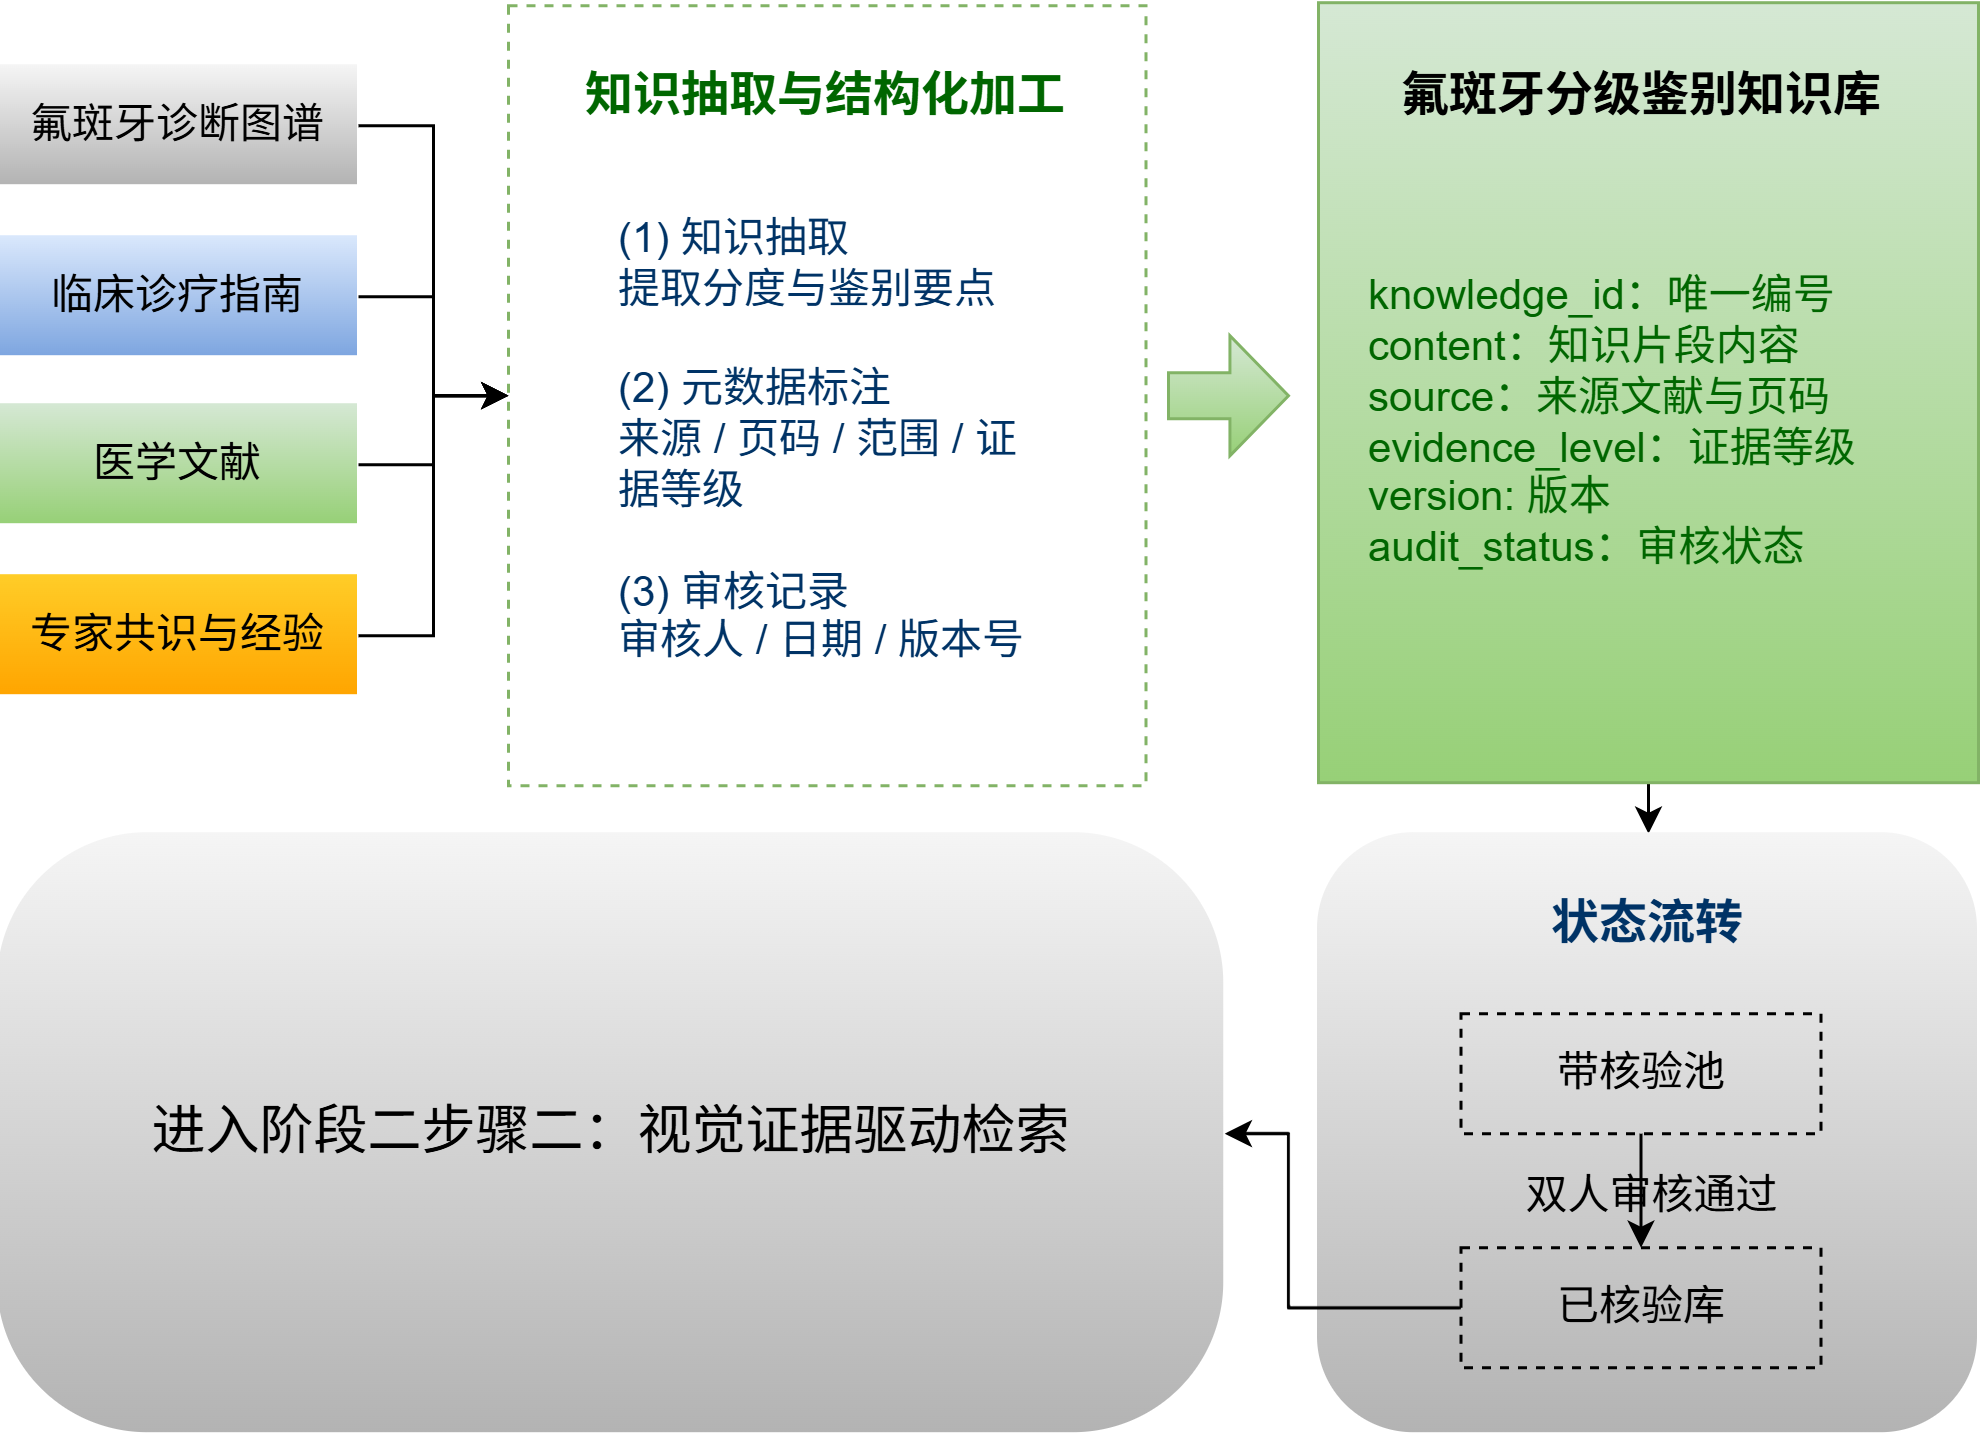

The diagram above was exported from draw.io. Its source (the exported page's mxGraphModel, read from the mxfile embedded in the PNG):
<mxGraphModel dx="1165" dy="694" grid="1" gridSize="10" guides="1" tooltips="1" connect="1" arrows="1" fold="1" page="1" pageScale="1" pageWidth="827" pageHeight="1169" math="0" shadow="0">
  <root>
    <mxCell id="0" />
    <mxCell id="1" parent="0" />
    <mxCell id="O2ktFs_r6MxjaLxdGn-q-2" edge="1" parent="1" source="JIRiLMCSfZF7_dQU_OAy-1" style="edgeStyle=orthogonalEdgeStyle;rounded=0;orthogonalLoop=1;jettySize=auto;html=1;exitX=1;exitY=0.5;exitDx=0;exitDy=0;entryX=0;entryY=0.5;entryDx=0;entryDy=0;" target="JIRiLMCSfZF7_dQU_OAy-6">
      <mxGeometry relative="1" as="geometry" />
    </mxCell>
    <mxCell id="JIRiLMCSfZF7_dQU_OAy-1" parent="1" style="rounded=1;whiteSpace=wrap;html=1;roundedPerimeter=1;fillColor=#f5f5f5;strokeColor=none;arcSize=0;fontSize=14;perimeterSpacing=0;gradientColor=#b3b3b3;" value="氟斑牙诊断图谱" vertex="1">
      <mxGeometry height="40" width="120" x="70" y="81" as="geometry" />
    </mxCell>
    <mxCell id="O2ktFs_r6MxjaLxdGn-q-3" edge="1" parent="1" source="JIRiLMCSfZF7_dQU_OAy-2" style="edgeStyle=orthogonalEdgeStyle;rounded=0;orthogonalLoop=1;jettySize=auto;html=1;exitX=1;exitY=0.5;exitDx=0;exitDy=0;entryX=0;entryY=0.5;entryDx=0;entryDy=0;" target="JIRiLMCSfZF7_dQU_OAy-6">
      <mxGeometry relative="1" as="geometry" />
    </mxCell>
    <mxCell id="JIRiLMCSfZF7_dQU_OAy-2" parent="1" style="rounded=1;whiteSpace=wrap;html=1;roundedPerimeter=1;fillColor=#dae8fc;strokeColor=none;arcSize=0;fontSize=14;perimeterSpacing=0;gradientColor=#7ea6e0;" value="临床诊疗指南" vertex="1">
      <mxGeometry height="40" width="120" x="70" y="138" as="geometry" />
    </mxCell>
    <mxCell id="O2ktFs_r6MxjaLxdGn-q-4" edge="1" parent="1" source="JIRiLMCSfZF7_dQU_OAy-3" style="edgeStyle=orthogonalEdgeStyle;rounded=0;orthogonalLoop=1;jettySize=auto;html=1;exitX=1;exitY=0.5;exitDx=0;exitDy=0;entryX=0;entryY=0.5;entryDx=0;entryDy=0;" target="JIRiLMCSfZF7_dQU_OAy-6">
      <mxGeometry relative="1" as="geometry" />
    </mxCell>
    <mxCell id="JIRiLMCSfZF7_dQU_OAy-3" parent="1" style="rounded=1;whiteSpace=wrap;html=1;roundedPerimeter=1;fillColor=#d5e8d4;strokeColor=none;arcSize=0;fontSize=14;perimeterSpacing=0;gradientColor=#97d077;" value="医学文献" vertex="1">
      <mxGeometry height="40" width="120" x="70" y="194" as="geometry" />
    </mxCell>
    <mxCell id="O2ktFs_r6MxjaLxdGn-q-5" edge="1" parent="1" source="JIRiLMCSfZF7_dQU_OAy-4" style="edgeStyle=orthogonalEdgeStyle;rounded=0;orthogonalLoop=1;jettySize=auto;html=1;exitX=1;exitY=0.5;exitDx=0;exitDy=0;entryX=0;entryY=0.5;entryDx=0;entryDy=0;" target="JIRiLMCSfZF7_dQU_OAy-6">
      <mxGeometry relative="1" as="geometry" />
    </mxCell>
    <mxCell id="JIRiLMCSfZF7_dQU_OAy-4" parent="1" style="rounded=1;whiteSpace=wrap;html=1;roundedPerimeter=1;fillColor=#ffcd28;strokeColor=none;arcSize=0;fontSize=14;perimeterSpacing=0;gradientColor=#ffa500;" value="专家共识与经验" vertex="1">
      <mxGeometry height="40" width="120" x="70" y="251" as="geometry" />
    </mxCell>
    <mxCell id="JIRiLMCSfZF7_dQU_OAy-6" parent="1" style="rounded=1;whiteSpace=wrap;html=1;roundedPerimeter=1;fillColor=none;strokeColor=#82b366;arcSize=0;dashed=1;" value="" vertex="1">
      <mxGeometry height="260" width="212.5" x="240" y="61" as="geometry" />
    </mxCell>
    <mxCell id="JIRiLMCSfZF7_dQU_OAy-7" parent="1" style="rounded=1;whiteSpace=wrap;html=1;roundedPerimeter=1;fillColor=none;strokeColor=none;arcSize=0;fontSize=14;perimeterSpacing=0;align=left;fontColor=#003366;" value="(1) 知识抽取&lt;br&gt;提取分度与鉴别要点&lt;div&gt;&lt;br&gt;&lt;div&gt;(2) 元数据标注&lt;br&gt;来源 / 页码 / 范围 / 证据等级&lt;/div&gt;&lt;div&gt;&lt;br&gt;&lt;/div&gt;&lt;div&gt;(3) 审核记录&lt;br&gt;审核人 / 日期 / 版本号&lt;/div&gt;&lt;/div&gt;" vertex="1">
      <mxGeometry height="190" width="142.5" x="275" y="111" as="geometry" />
    </mxCell>
    <mxCell id="JIRiLMCSfZF7_dQU_OAy-11" parent="1" style="text;html=1;whiteSpace=wrap;strokeColor=none;fillColor=none;align=center;verticalAlign=middle;rounded=0;fontSize=16;fontStyle=1;fontColor=#006600;" value="知识抽取与结构化加工" vertex="1">
      <mxGeometry height="40" width="190" x="251.25" y="71" as="geometry" />
    </mxCell>
    <mxCell id="JIRiLMCSfZF7_dQU_OAy-46" edge="1" parent="1" source="JIRiLMCSfZF7_dQU_OAy-16" style="edgeStyle=orthogonalEdgeStyle;rounded=0;orthogonalLoop=1;jettySize=auto;html=1;exitX=0.5;exitY=1;exitDx=0;exitDy=0;entryX=0.5;entryY=0;entryDx=0;entryDy=0;" target="JIRiLMCSfZF7_dQU_OAy-31">
      <mxGeometry relative="1" as="geometry" />
    </mxCell>
    <mxCell id="JIRiLMCSfZF7_dQU_OAy-16" parent="1" style="rounded=1;whiteSpace=wrap;html=1;roundedPerimeter=1;fillColor=#d5e8d4;strokeColor=#82b366;arcSize=0;gradientColor=#97d077;" value="" vertex="1">
      <mxGeometry height="260" width="220" x="510" y="60" as="geometry" />
    </mxCell>
    <mxCell id="JIRiLMCSfZF7_dQU_OAy-21" parent="1" style="text;html=1;whiteSpace=wrap;strokeColor=none;fillColor=none;align=center;verticalAlign=middle;rounded=0;fontSize=16;fontStyle=1;gradientColor=#97d077;" value="氟斑牙分级鉴别知识库" vertex="1">
      <mxGeometry height="40" width="170" x="532.5" y="71" as="geometry" />
    </mxCell>
    <mxCell id="JIRiLMCSfZF7_dQU_OAy-31" parent="1" style="rounded=1;whiteSpace=wrap;html=1;roundedPerimeter=1;fillColor=#f5f5f5;strokeColor=none;arcSize=16;gradientColor=#b3b3b3;" value="" vertex="1">
      <mxGeometry height="200" width="220" x="510" y="337" as="geometry" />
    </mxCell>
    <mxCell id="JIRiLMCSfZF7_dQU_OAy-37" edge="1" parent="1" source="JIRiLMCSfZF7_dQU_OAy-32" style="edgeStyle=orthogonalEdgeStyle;rounded=0;orthogonalLoop=1;jettySize=auto;html=1;exitX=0.5;exitY=1;exitDx=0;exitDy=0;entryX=0.5;entryY=0;entryDx=0;entryDy=0;fontColor=#000000;" target="JIRiLMCSfZF7_dQU_OAy-33">
      <mxGeometry relative="1" as="geometry" />
    </mxCell>
    <mxCell id="JIRiLMCSfZF7_dQU_OAy-38" connectable="0" parent="JIRiLMCSfZF7_dQU_OAy-37" style="edgeLabel;html=1;align=center;verticalAlign=middle;resizable=0;points=[];fontSize=14;labelBackgroundColor=none;fontColor=#000000;" value="双人审核通过" vertex="1">
      <mxGeometry relative="1" x="0.0342" y="3" as="geometry">
        <mxPoint as="offset" />
      </mxGeometry>
    </mxCell>
    <mxCell id="JIRiLMCSfZF7_dQU_OAy-32" parent="1" style="rounded=1;whiteSpace=wrap;html=1;roundedPerimeter=1;fillColor=none;strokeColor=default;arcSize=0;fontSize=14;perimeterSpacing=0;fontColor=#000000;dashed=1;" value="带核验池" vertex="1">
      <mxGeometry height="40" width="120" x="557.5" y="397" as="geometry" />
    </mxCell>
    <mxCell id="O2ktFs_r6MxjaLxdGn-q-8" edge="1" parent="1" source="JIRiLMCSfZF7_dQU_OAy-33" style="edgeStyle=orthogonalEdgeStyle;rounded=0;orthogonalLoop=1;jettySize=auto;html=1;exitX=0;exitY=0.5;exitDx=0;exitDy=0;entryX=1;entryY=0.5;entryDx=0;entryDy=0;" target="JIRiLMCSfZF7_dQU_OAy-47">
      <mxGeometry relative="1" as="geometry">
        <Array as="points">
          <mxPoint x="500" y="495" />
          <mxPoint x="500" y="437" />
        </Array>
      </mxGeometry>
    </mxCell>
    <mxCell id="JIRiLMCSfZF7_dQU_OAy-33" parent="1" style="rounded=1;whiteSpace=wrap;html=1;roundedPerimeter=1;fillColor=none;strokeColor=default;arcSize=0;fontSize=14;perimeterSpacing=0;fontColor=#000000;dashed=1;" value="已核验库" vertex="1">
      <mxGeometry height="40" width="120" x="557.5" y="475" as="geometry" />
    </mxCell>
    <mxCell id="JIRiLMCSfZF7_dQU_OAy-36" parent="1" style="text;html=1;whiteSpace=wrap;strokeColor=none;fillColor=none;align=center;verticalAlign=middle;rounded=0;fontSize=16;fontStyle=1;fontColor=#003366;" value="状态流转" vertex="1">
      <mxGeometry height="40" width="120" x="560" y="347" as="geometry" />
    </mxCell>
    <mxCell id="JIRiLMCSfZF7_dQU_OAy-47" parent="1" style="rounded=1;whiteSpace=wrap;html=1;roundedPerimeter=1;fillColor=#f5f5f5;strokeColor=none;arcSize=25;fontSize=18;gradientColor=#b3b3b3;" value="&lt;span&gt;进入阶段二步骤二：视觉证据驱动检索&lt;/span&gt;" vertex="1">
      <mxGeometry height="200" width="408.75" x="70" y="337" as="geometry" />
    </mxCell>
    <mxCell id="O2ktFs_r6MxjaLxdGn-q-6" parent="1" style="shape=singleArrow;whiteSpace=wrap;html=1;arrowWidth=0.38333333333333236;arrowSize=0.4880952380952375;fillColor=#d5e8d4;gradientColor=#97d077;strokeColor=#82b366;" value="" vertex="1">
      <mxGeometry height="40" width="40" x="460" y="171" as="geometry" />
    </mxCell>
    <mxCell id="O2ktFs_r6MxjaLxdGn-q-9" parent="1" style="text;html=1;whiteSpace=wrap;strokeColor=none;fillColor=none;align=left;verticalAlign=middle;rounded=0;" value="&lt;span style=&quot;color: rgb(0, 102, 0); font-size: 14px;&quot;&gt;knowledge_id：唯一编号&lt;/span&gt;&lt;div&gt;&lt;span style=&quot;color: rgb(0, 102, 0); font-size: 14px;&quot;&gt;content：知识片段内容&lt;/span&gt;&lt;/div&gt;&lt;div&gt;&lt;span style=&quot;color: rgb(0, 102, 0); font-size: 14px;&quot;&gt;source：来源文献与页码&lt;/span&gt;&lt;/div&gt;&lt;div&gt;&lt;span style=&quot;color: rgb(0, 102, 0); font-size: 14px;&quot;&gt;evidence_level：证据等级&lt;/span&gt;&lt;/div&gt;&lt;div&gt;&lt;span style=&quot;color: rgb(0, 102, 0); font-size: 14px;&quot;&gt;version: 版本&lt;/span&gt;&lt;/div&gt;&lt;div&gt;&lt;span style=&quot;color: rgb(0, 102, 0); font-size: 14px;&quot;&gt;audit_status：审核状态&lt;/span&gt;&lt;/div&gt;" vertex="1">
      <mxGeometry height="140" width="190" x="525" y="130" as="geometry" />
    </mxCell>
  </root>
</mxGraphModel>